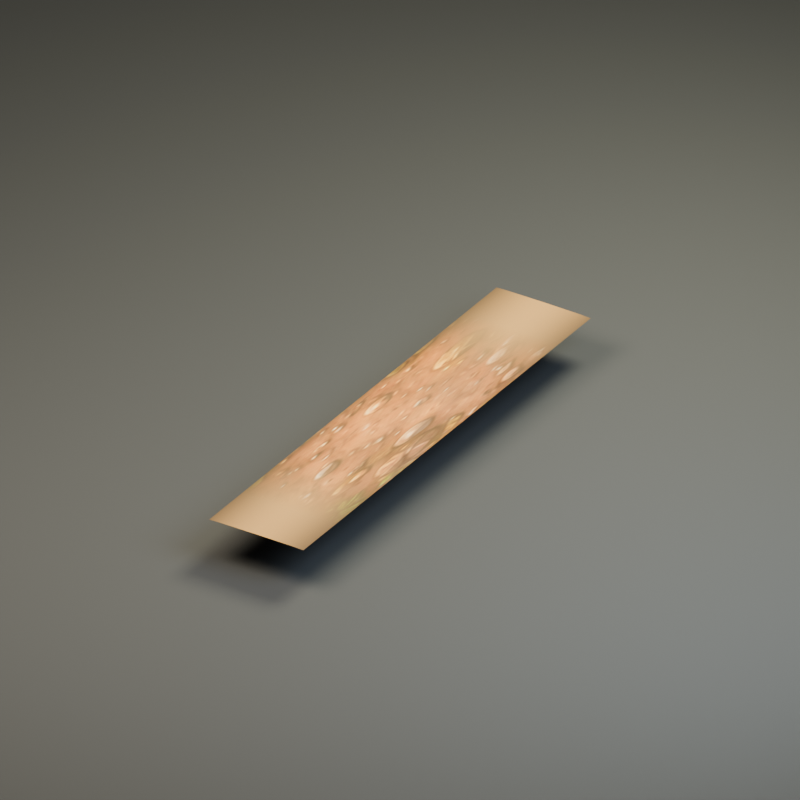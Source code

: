 # Source: hex_path_straight.blend  (saved by Blender 5.2.45; exported with 4.5.12 LTS)
import bpy
from mathutils import Matrix  # noqa: F401  (used for matrix-valued properties, if any)

bpy.ops.wm.read_factory_settings(use_empty=True)
scene = bpy.context.scene
scene.name = 'hex_path_straight'

# ---- collections
col_hex_path_straight = bpy.data.collections.new('hex_path_straight'); scene.collection.children.link(col_hex_path_straight)
col_studio___excluded_from_game_exports = bpy.data.collections.new('STUDIO — excluded from game exports'); scene.collection.children.link(col_studio___excluded_from_game_exports)

# ---- images (referenced by path relative to the original .blend; pixels are not part of the script)
import os
ASSET_DIR = os.environ.get("B2B_ASSET_DIR", "")  # directory of the original .blend (textures are referenced by path, not embedded)
HERE = os.path.dirname(os.path.abspath(__file__))  # packed textures are extracted next to this script under _unpacked/

def load_image(name, relpath, width, height, colorspace="sRGB"):
    """Load a texture the original file referenced (path relative to the .blend, or extracted next to this script)."""
    p = next((c for c in (os.path.join(HERE, relpath), os.path.join(ASSET_DIR, relpath)) if relpath and os.path.exists(c)), "")
    if p:
        img = bpy.data.images.load(p, check_existing=True)
        img.name = name
    else:  # same state as the original file: an image datablock whose file is absent (Cycles renders it pink)
        img = bpy.data.images.new(name, width, height)
        img.source = "FILE"
        img.filepath = "//" + (relpath or name)
    img.colorspace_settings.name = colorspace
    return img
img_ai_texture_poc_v1_path_6b2f7ce51c09f94858bce631_base_color = load_image('ai_texture_poc_v1_path_6b2f7ce51c09f94858bce631_base_color', '_unpacked/ai_texture_poc_v1_path_6b2f7ce51c09f94858bce631_base_color.f218be14.png', 512, 512, 'sRGB')
img_ground_path_roughness = load_image('ground_path_roughness', '_unpacked/ground_path_roughness.be6e5b8d.png', 512, 512, 'Non-Color')
img_ground_path_normal = load_image('ground_path_normal', '_unpacked/ground_path_normal.839ffc86.png', 512, 512, 'Non-Color')

# ---- materials (node trees are filled in below, after node groups)
mat_floor_path = bpy.data.materials.new('floor_path')
mat_floor_path.diffuse_color = (0.2633, 0.14, 0.05497, 1.0)
mat_base = bpy.data.materials.new('base')
mat_base.diffuse_color = (0.06372, 0.06838, 0.06838, 1.0)

# ---- material node trees
mat_floor_path.use_nodes = True; mat_floor_path.node_tree.nodes.clear()
_N = mat_floor_path.node_tree.nodes; _L = mat_floor_path.node_tree.links
n0 = _N.new('ShaderNodeBsdfPrincipled'); n0.name = 'Principled BSDF'; n0.location = (-200, 100)
n0.inputs[10].default_value = 0.005
n0.inputs[27].default_value = (0.2633, 0.14, 0.05497, 1.0)
n1 = _N.new('ShaderNodeOutputMaterial'); n1.name = 'Material Output'; n1.location = (200, 100)
n2 = _N.new('ShaderNodeTexImage'); n2.name = 'Image Texture'; n2.location = (0, 0)
n2.image = img_ai_texture_poc_v1_path_6b2f7ce51c09f94858bce631_base_color
n2.extension = 'EXTEND'
n3 = _N.new('ShaderNodeTexImage'); n3.name = 'Image Texture.001'; n3.location = (0, 0)
n3.image = img_ground_path_roughness
n3.extension = 'EXTEND'
n4 = _N.new('ShaderNodeTexImage'); n4.name = 'Image Texture.002'; n4.location = (0, 0)
n4.image = img_ground_path_normal
n4.extension = 'EXTEND'
n5 = _N.new('ShaderNodeNormalMap'); n5.name = 'Normal Map'; n5.location = (0, 0)
n5.width = 160
_L.new(n0.outputs[0], n1.inputs[0])
_L.new(n2.outputs[0], n0.inputs[0])
_L.new(n3.outputs[0], n0.inputs[2])
_L.new(n4.outputs[0], n5.inputs[1])
_L.new(n5.outputs[0], n0.inputs[5])
n1.is_active_output = True
mat_base.use_nodes = True; mat_base.node_tree.nodes.clear()
_N = mat_base.node_tree.nodes; _L = mat_base.node_tree.links
n0 = _N.new('ShaderNodeBsdfPrincipled'); n0.name = 'Principled BSDF'; n0.location = (-200, 100)
n0.inputs[0].default_value = (0.06372, 0.06838, 0.06838, 1.0)
n0.inputs[2].default_value = 0.78
n0.inputs[10].default_value = 0.005
n0.inputs[27].default_value = (0.06372, 0.06838, 0.06838, 1.0)
n1 = _N.new('ShaderNodeOutputMaterial'); n1.name = 'Material Output'; n1.location = (200, 100)
_L.new(n0.outputs[0], n1.inputs[0])
n1.is_active_output = True

# ---- world
world_neutral_soft_ambient_005 = bpy.data.worlds.new('Neutral soft ambient.005'); scene.world = world_neutral_soft_ambient_005
world_neutral_soft_ambient_005.use_nodes = True; world_neutral_soft_ambient_005.node_tree.nodes.clear()
_N = world_neutral_soft_ambient_005.node_tree.nodes; _L = world_neutral_soft_ambient_005.node_tree.links
n0 = _N.new('ShaderNodeBackground'); n0.name = 'Background'; n0.location = (-200, 100)
n0.inputs[0].default_value = (0.2, 0.22, 0.25, 1.0)
n0.inputs[1].default_value = 0.32
n1 = _N.new('ShaderNodeOutputWorld'); n1.name = 'World Output'; n1.location = (200, 100)
_L.new(n0.outputs[0], n1.inputs[0])
n1.is_active_output = True

# ---- cameras
cam_orthographic_art_camera_005 = bpy.data.cameras.new('Orthographic art camera.005')
cam_orthographic_art_camera_005.type = 'ORTHO'
cam_orthographic_art_camera_005.ortho_scale = 6.6

# ---- lights
light_warm_key_005 = bpy.data.lights.new('Warm key.005', 'AREA')
light_warm_key_005.color = (1.0, 0.86, 0.69)
light_warm_key_005.energy = 1012.0
light_warm_key_005.shape = 'DISK'
light_warm_key_005.size = 5.2
light_soft_sky_005 = bpy.data.lights.new('Soft sky.005', 'AREA')
light_soft_sky_005.color = (0.72, 0.83, 1.0)
light_soft_sky_005.energy = 533.0
light_soft_sky_005.shape = 'DISK'
light_soft_sky_005.size = 5.0
light_leaf_rim_005 = bpy.data.lights.new('Leaf rim.005', 'AREA')
light_leaf_rim_005.color = (1.0, 0.94, 0.73)
light_leaf_rim_005.energy = 1000.0
light_leaf_rim_005.shape = 'DISK'
light_leaf_rim_005.size = 4.0

# ---- meshes
me_independent_painted_path_ribbon = bpy.data.meshes.new('Independent painted path ribbon')
me_independent_painted_path_ribbon.from_pydata([(-0.46, 2.208, 0.006), (-0.368, 2.208, 0.01), (0.0, 2.208, 0.012), (0.368, 2.208, 0.01), (0.46, 2.208, 0.006), (-0.46, 2.07, 0.006), (-0.368, 2.07, 0.01), (0.0, 2.07, 0.012), (0.368, 2.07, 0.01), (0.46, 2.07, 0.006), (-0.46, 1.932, 0.006), (-0.368, 1.932, 0.01), (0.0, 1.932, 0.012), (0.368, 1.932, 0.01), (0.46, 1.932, 0.006), (-0.46, 1.794, 0.006), (-0.368, 1.794, 0.01), (0.0, 1.794, 0.012), (0.368, 1.794, 0.01), (0.46, 1.794, 0.006), (-0.46, 1.656, 0.006), (-0.368, 1.656, 0.01), (0.0, 1.656, 0.012), (0.368, 1.656, 0.01), (0.46, 1.656, 0.006), (-0.46, 1.518, 0.006), (-0.368, 1.518, 0.01), (0.0, 1.518, 0.012), (0.368, 1.518, 0.01), (0.46, 1.518, 0.006), (-0.46, 1.38, 0.006), (-0.368, 1.38, 0.01), (0.0, 1.38, 0.012), (0.368, 1.38, 0.01), (0.46, 1.38, 0.006), (-0.46, 1.242, 0.006), (-0.368, 1.242, 0.01), (0.0, 1.242, 0.012), (0.368, 1.242, 0.01), (0.46, 1.242, 0.006), (-0.46, 1.104, 0.006), (-0.368, 1.104, 0.01), (0.0, 1.104, 0.012), (0.368, 1.104, 0.01), (0.46, 1.104, 0.006), (-0.46, 0.9662, 0.006), (-0.368, 0.9662, 0.01), (0.0, 0.9662, 0.012), (0.368, 0.9662, 0.01), (0.46, 0.9662, 0.006), (-0.46, 0.8281, 0.006), (-0.368, 0.8281, 0.01), (0.0, 0.8281, 0.012), (0.368, 0.8281, 0.01), (0.46, 0.8281, 0.006), (-0.46, 0.6901, 0.006), (-0.368, 0.6901, 0.01), (0.0, 0.6901, 0.012), (0.368, 0.6901, 0.01), (0.46, 0.6901, 0.006), (-0.46, 0.5521, 0.006), (-0.368, 0.5521, 0.01), (0.0, 0.5521, 0.012), (0.368, 0.5521, 0.01), (0.46, 0.5521, 0.006), (-0.46, 0.4141, 0.006), (-0.368, 0.4141, 0.01), (0.0, 0.4141, 0.012), (0.368, 0.4141, 0.01), (0.46, 0.4141, 0.006), (-0.46, 0.276, 0.006), (-0.368, 0.276, 0.01), (0.0, 0.276, 0.012), (0.368, 0.276, 0.01), (0.46, 0.276, 0.006), (-0.46, 0.138, 0.006), (-0.368, 0.138, 0.01), (0.0, 0.138, 0.012), (0.368, 0.138, 0.01), (0.46, 0.138, 0.006), (-0.46, 0.0, 0.006), (-0.368, 0.0, 0.01), (0.0, 0.0, 0.012), (0.368, 0.0, 0.01), (0.46, 0.0, 0.006), (-0.46, -0.138, 0.006), (-0.368, -0.138, 0.01), (0.0, -0.138, 0.012), (0.368, -0.138, 0.01), (0.46, -0.138, 0.006), (-0.46, -0.276, 0.006), (-0.368, -0.276, 0.01), (0.0, -0.276, 0.012), (0.368, -0.276, 0.01), (0.46, -0.276, 0.006), (-0.46, -0.4141, 0.006), (-0.368, -0.4141, 0.01), (0.0, -0.4141, 0.012), (0.368, -0.4141, 0.01), (0.46, -0.4141, 0.006), (-0.46, -0.5521, 0.006), (-0.368, -0.5521, 0.01), (0.0, -0.5521, 0.012), (0.368, -0.5521, 0.01), (0.46, -0.5521, 0.006), (-0.46, -0.6901, 0.006), (-0.368, -0.6901, 0.01), (0.0, -0.6901, 0.012), (0.368, -0.6901, 0.01), (0.46, -0.6901, 0.006), (-0.46, -0.8281, 0.006), (-0.368, -0.8281, 0.01), (0.0, -0.8281, 0.012), (0.368, -0.8281, 0.01), (0.46, -0.8281, 0.006), (-0.46, -0.9662, 0.006), (-0.368, -0.9662, 0.01), (0.0, -0.9662, 0.012), (0.368, -0.9662, 0.01), (0.46, -0.9662, 0.006), (-0.46, -1.104, 0.006), (-0.368, -1.104, 0.01), (0.0, -1.104, 0.012), (0.368, -1.104, 0.01), (0.46, -1.104, 0.006), (-0.46, -1.242, 0.006), (-0.368, -1.242, 0.01), (0.0, -1.242, 0.012), (0.368, -1.242, 0.01), (0.46, -1.242, 0.006), (-0.46, -1.38, 0.006), (-0.368, -1.38, 0.01), (0.0, -1.38, 0.012), (0.368, -1.38, 0.01), (0.46, -1.38, 0.006), (-0.46, -1.518, 0.006), (-0.368, -1.518, 0.01), (0.0, -1.518, 0.012), (0.368, -1.518, 0.01), (0.46, -1.518, 0.006), (-0.46, -1.656, 0.006), (-0.368, -1.656, 0.01), (0.0, -1.656, 0.012), (0.368, -1.656, 0.01), (0.46, -1.656, 0.006), (-0.46, -1.794, 0.006), (-0.368, -1.794, 0.01), (0.0, -1.794, 0.012), (0.368, -1.794, 0.01), (0.46, -1.794, 0.006), (-0.46, -1.932, 0.006), (-0.368, -1.932, 0.01), (0.0, -1.932, 0.012), (0.368, -1.932, 0.01), (0.46, -1.932, 0.006), (-0.46, -2.07, 0.006), (-0.368, -2.07, 0.01), (0.0, -2.07, 0.012), (0.368, -2.07, 0.01), (0.46, -2.07, 0.006), (-0.46, -2.208, 0.006), (-0.368, -2.208, 0.01), (0.0, -2.208, 0.012), (0.368, -2.208, 0.01), (0.46, -2.208, 0.006)], [], [(0, 5, 6, 1), (1, 6, 7, 2), (2, 7, 8, 3), (3, 8, 9, 4), (5, 10, 11, 6), (6, 11, 12, 7), (7, 12, 13, 8), (8, 13, 14, 9), (10, 15, 16, 11), (11, 16, 17, 12), (12, 17, 18, 13), (13, 18, 19, 14), (15, 20, 21, 16), (16, 21, 22, 17), (17, 22, 23, 18), (18, 23, 24, 19), (20, 25, 26, 21), (21, 26, 27, 22), (22, 27, 28, 23), (23, 28, 29, 24), (25, 30, 31, 26), (26, 31, 32, 27), (27, 32, 33, 28), (28, 33, 34, 29), (30, 35, 36, 31), (31, 36, 37, 32), (32, 37, 38, 33), (33, 38, 39, 34), (35, 40, 41, 36), (36, 41, 42, 37), (37, 42, 43, 38), (38, 43, 44, 39), (40, 45, 46, 41), (41, 46, 47, 42), (42, 47, 48, 43), (43, 48, 49, 44), (45, 50, 51, 46), (46, 51, 52, 47), (47, 52, 53, 48), (48, 53, 54, 49), (50, 55, 56, 51), (51, 56, 57, 52), (52, 57, 58, 53), (53, 58, 59, 54), (55, 60, 61, 56), (56, 61, 62, 57), (57, 62, 63, 58), (58, 63, 64, 59), (60, 65, 66, 61), (61, 66, 67, 62), (62, 67, 68, 63), (63, 68, 69, 64), (65, 70, 71, 66), (66, 71, 72, 67), (67, 72, 73, 68), (68, 73, 74, 69), (70, 75, 76, 71), (71, 76, 77, 72), (72, 77, 78, 73), (73, 78, 79, 74), (75, 80, 81, 76), (76, 81, 82, 77), (77, 82, 83, 78), (78, 83, 84, 79), (80, 85, 86, 81), (81, 86, 87, 82), (82, 87, 88, 83), (83, 88, 89, 84), (85, 90, 91, 86), (86, 91, 92, 87), (87, 92, 93, 88), (88, 93, 94, 89), (90, 95, 96, 91), (91, 96, 97, 92), (92, 97, 98, 93), (93, 98, 99, 94), (95, 100, 101, 96), (96, 101, 102, 97), (97, 102, 103, 98), (98, 103, 104, 99), (100, 105, 106, 101), (101, 106, 107, 102), (102, 107, 108, 103), (103, 108, 109, 104), (105, 110, 111, 106), (106, 111, 112, 107), (107, 112, 113, 108), (108, 113, 114, 109), (110, 115, 116, 111), (111, 116, 117, 112), (112, 117, 118, 113), (113, 118, 119, 114), (115, 120, 121, 116), (116, 121, 122, 117), (117, 122, 123, 118), (118, 123, 124, 119), (120, 125, 126, 121), (121, 126, 127, 122), (122, 127, 128, 123), (123, 128, 129, 124), (125, 130, 131, 126), (126, 131, 132, 127), (127, 132, 133, 128), (128, 133, 134, 129), (130, 135, 136, 131), (131, 136, 137, 132), (132, 137, 138, 133), (133, 138, 139, 134), (135, 140, 141, 136), (136, 141, 142, 137), (137, 142, 143, 138), (138, 143, 144, 139), (140, 145, 146, 141), (141, 146, 147, 142), (142, 147, 148, 143), (143, 148, 149, 144), (145, 150, 151, 146), (146, 151, 152, 147), (147, 152, 153, 148), (148, 153, 154, 149), (150, 155, 156, 151), (151, 156, 157, 152), (152, 157, 158, 153), (153, 158, 159, 154), (155, 160, 161, 156), (156, 161, 162, 157), (157, 162, 163, 158), (158, 163, 164, 159)])
_uv = me_independent_painted_path_ribbon.uv_layers.new(name='PaintedUV')
_uv.uv.foreach_set('vector', [0.0, 0.0, 0.0, 0.03125, 0.1, 0.03125, 0.1, 0.0, 0.1, 0.0, 0.1, 0.03125, 0.5, 0.03125, 0.5, 0.0, 0.5, 0.0, 0.5, 0.03125, 0.9, 0.03125, 0.9, 0.0, 0.9, 0.0, 0.9, 0.03125, 1.0, 0.03125, 1.0, 0.0, 0.0, 0.03125, 0.0, 0.0625, 0.1, 0.0625, 0.1, 0.03125, 0.1, 0.03125, 0.1, 0.0625, 0.5, 0.0625, 0.5, 0.03125, 0.5, 0.03125, 0.5, 0.0625, 0.9, 0.0625, 0.9, 0.03125, 0.9, 0.03125, 0.9, 0.0625, 1.0, 0.0625, 1.0, 0.03125, 0.0, 0.0625, 0.0, 0.09375, 0.1, 0.09375, 0.1, 0.0625, 0.1, 0.0625, 0.1, 0.09375, 0.5, 0.09375, 0.5, 0.0625, 0.5, 0.0625, 0.5, 0.09375, 0.9, 0.09375, 0.9, 0.0625, 0.9, 0.0625, 0.9, 0.09375, 1.0, 0.09375, 1.0, 0.0625, 0.0, 0.09375, 0.0, 0.125, 0.1, 0.125, 0.1, 0.09375, 0.1, 0.09375, 0.1, 0.125, 0.5, 0.125, 0.5, 0.09375, 0.5, 0.09375, 0.5, 0.125, 0.9, 0.125, 0.9, 0.09375, 0.9, 0.09375, 0.9, 0.125, 1.0, 0.125, 1.0, 0.09375, 0.0, 0.125, 0.0, 0.1562, 0.1, 0.1562, 0.1, 0.125, 0.1, 0.125, 0.1, 0.1562, 0.5, 0.1562, 0.5, 0.125, 0.5, 0.125, 0.5, 0.1562, 0.9, 0.1562, 0.9, 0.125, 0.9, 0.125, 0.9, 0.1562, 1.0, 0.1562, 1.0, 0.125, 0.0, 0.1562, 0.0, 0.1875, 0.1, 0.1875, 0.1, 0.1562, 0.1, 0.1562, 0.1, 0.1875, 0.5, 0.1875, 0.5, 0.1562, 0.5, 0.1562, 0.5, 0.1875, 0.9, 0.1875, 0.9, 0.1562, 0.9, 0.1562, 0.9, 0.1875, 1.0, 0.1875, 1.0, 0.1562, 0.0, 0.1875, 0.0, 0.2188, 0.1, 0.2188, 0.1, 0.1875, 0.1, 0.1875, 0.1, 0.2188, 0.5, 0.2188, 0.5, 0.1875, 0.5, 0.1875, 0.5, 0.2188, 0.9, 0.2188, 0.9, 0.1875, 0.9, 0.1875, 0.9, 0.2188, 1.0, 0.2188, 1.0, 0.1875, 0.0, 0.2188, 0.0, 0.25, 0.1, 0.25, 0.1, 0.2188, 0.1, 0.2188, 0.1, 0.25, 0.5, 0.25, 0.5, 0.2188, 0.5, 0.2188, 0.5, 0.25, 0.9, 0.25, 0.9, 0.2188, 0.9, 0.2188, 0.9, 0.25, 1.0, 0.25, 1.0, 0.2188, 0.0, 0.25, 0.0, 0.2812, 0.1, 0.2812, 0.1, 0.25, 0.1, 0.25, 0.1, 0.2812, 0.5, 0.2812, 0.5, 0.25, 0.5, 0.25, 0.5, 0.2812, 0.9, 0.2812, 0.9, 0.25, 0.9, 0.25, 0.9, 0.2812, 1.0, 0.2812, 1.0, 0.25, 0.0, 0.2812, 0.0, 0.3125, 0.1, 0.3125, 0.1, 0.2812, 0.1, 0.2812, 0.1, 0.3125, 0.5, 0.3125, 0.5, 0.2812, 0.5, 0.2812, 0.5, 0.3125, 0.9, 0.3125, 0.9, 0.2812, 0.9, 0.2812, 0.9, 0.3125, 1.0, 0.3125, 1.0, 0.2812, 0.0, 0.3125, 0.0, 0.3438, 0.1, 0.3438, 0.1, 0.3125, 0.1, 0.3125, 0.1, 0.3438, 0.5, 0.3438, 0.5, 0.3125, 0.5, 0.3125, 0.5, 0.3438, 0.9, 0.3438, 0.9, 0.3125, 0.9, 0.3125, 0.9, 0.3438, 1.0, 0.3438, 1.0, 0.3125, 0.0, 0.3438, 0.0, 0.375, 0.1, 0.375, 0.1, 0.3438, 0.1, 0.3438, 0.1, 0.375, 0.5, 0.375, 0.5, 0.3438, 0.5, 0.3438, 0.5, 0.375, 0.9, 0.375, 0.9, 0.3438, 0.9, 0.3438, 0.9, 0.375, 1.0, 0.375, 1.0, 0.3438, 0.0, 0.375, 0.0, 0.4062, 0.1, 0.4062, 0.1, 0.375, 0.1, 0.375, 0.1, 0.4062, 0.5, 0.4062, 0.5, 0.375, 0.5, 0.375, 0.5, 0.4062, 0.9, 0.4062, 0.9, 0.375, 0.9, 0.375, 0.9, 0.4062, 1.0, 0.4062, 1.0, 0.375, 0.0, 0.4062, 0.0, 0.4375, 0.1, 0.4375, 0.1, 0.4062, 0.1, 0.4062, 0.1, 0.4375, 0.5, 0.4375, 0.5, 0.4062, 0.5, 0.4062, 0.5, 0.4375, 0.9, 0.4375, 0.9, 0.4062, 0.9, 0.4062, 0.9, 0.4375, 1.0, 0.4375, 1.0, 0.4062, 0.0, 0.4375, 0.0, 0.4688, 0.1, 0.4688, 0.1, 0.4375, 0.1, 0.4375, 0.1, 0.4688, 0.5, 0.4688, 0.5, 0.4375, 0.5, 0.4375, 0.5, 0.4688, 0.9, 0.4688, 0.9, 0.4375, 0.9, 0.4375, 0.9, 0.4688, 1.0, 0.4688, 1.0, 0.4375, 0.0, 0.4688, 0.0, 0.5, 0.1, 0.5, 0.1, 0.4688, 0.1, 0.4688, 0.1, 0.5, 0.5, 0.5, 0.5, 0.4688, 0.5, 0.4688, 0.5, 0.5, 0.9, 0.5, 0.9, 0.4688, 0.9, 0.4688, 0.9, 0.5, 1.0, 0.5, 1.0, 0.4688, 0.0, 0.5, 0.0, 0.5312, 0.1, 0.5312, 0.1, 0.5, 0.1, 0.5, 0.1, 0.5312, 0.5, 0.5312, 0.5, 0.5, 0.5, 0.5, 0.5, 0.5312, 0.9, 0.5312, 0.9, 0.5, 0.9, 0.5, 0.9, 0.5312, 1.0, 0.5312, 1.0, 0.5, 0.0, 0.5312, 0.0, 0.5625, 0.1, 0.5625, 0.1, 0.5312, 0.1, 0.5312, 0.1, 0.5625, 0.5, 0.5625, 0.5, 0.5312, 0.5, 0.5312, 0.5, 0.5625, 0.9, 0.5625, 0.9, 0.5312, 0.9, 0.5312, 0.9, 0.5625, 1.0, 0.5625, 1.0, 0.5312, 0.0, 0.5625, 0.0, 0.5938, 0.1, 0.5938, 0.1, 0.5625, 0.1, 0.5625, 0.1, 0.5938, 0.5, 0.5938, 0.5, 0.5625, 0.5, 0.5625, 0.5, 0.5938, 0.9, 0.5938, 0.9, 0.5625, 0.9, 0.5625, 0.9, 0.5938, 1.0, 0.5938, 1.0, 0.5625, 0.0, 0.5938, 0.0, 0.625, 0.1, 0.625, 0.1, 0.5938, 0.1, 0.5938, 0.1, 0.625, 0.5, 0.625, 0.5, 0.5938, 0.5, 0.5938, 0.5, 0.625, 0.9, 0.625, 0.9, 0.5938, 0.9, 0.5938, 0.9, 0.625, 1.0, 0.625, 1.0, 0.5938, 0.0, 0.625, 0.0, 0.6562, 0.1, 0.6562, 0.1, 0.625, 0.1, 0.625, 0.1, 0.6562, 0.5, 0.6562, 0.5, 0.625, 0.5, 0.625, 0.5, 0.6562, 0.9, 0.6562, 0.9, 0.625, 0.9, 0.625, 0.9, 0.6562, 1.0, 0.6562, 1.0, 0.625, 0.0, 0.6562, 0.0, 0.6875, 0.1, 0.6875, 0.1, 0.6562, 0.1, 0.6562, 0.1, 0.6875, 0.5, 0.6875, 0.5, 0.6562, 0.5, 0.6562, 0.5, 0.6875, 0.9, 0.6875, 0.9, 0.6562, 0.9, 0.6562, 0.9, 0.6875, 1.0, 0.6875, 1.0, 0.6562, 0.0, 0.6875, 0.0, 0.7188, 0.1, 0.7188, 0.1, 0.6875, 0.1, 0.6875, 0.1, 0.7188, 0.5, 0.7188, 0.5, 0.6875, 0.5, 0.6875, 0.5, 0.7188, 0.9, 0.7188, 0.9, 0.6875, 0.9, 0.6875, 0.9, 0.7188, 1.0, 0.7188, 1.0, 0.6875, 0.0, 0.7188, 0.0, 0.75, 0.1, 0.75, 0.1, 0.7188, 0.1, 0.7188, 0.1, 0.75, 0.5, 0.75, 0.5, 0.7188, 0.5, 0.7188, 0.5, 0.75, 0.9, 0.75, 0.9, 0.7188, 0.9, 0.7188, 0.9, 0.75, 1.0, 0.75, 1.0, 0.7188, 0.0, 0.75, 0.0, 0.7812, 0.1, 0.7812, 0.1, 0.75, 0.1, 0.75, 0.1, 0.7812, 0.5, 0.7812, 0.5, 0.75, 0.5, 0.75, 0.5, 0.7812, 0.9, 0.7812, 0.9, 0.75, 0.9, 0.75, 0.9, 0.7812, 1.0, 0.7812, 1.0, 0.75, 0.0, 0.7812, 0.0, 0.8125, 0.1, 0.8125, 0.1, 0.7812, 0.1, 0.7812, 0.1, 0.8125, 0.5, 0.8125, 0.5, 0.7812, 0.5, 0.7812, 0.5, 0.8125, 0.9, 0.8125, 0.9, 0.7812, 0.9, 0.7812, 0.9, 0.8125, 1.0, 0.8125, 1.0, 0.7812, 0.0, 0.8125, 0.0, 0.8438, 0.1, 0.8438, 0.1, 0.8125, 0.1, 0.8125, 0.1, 0.8438, 0.5, 0.8438, 0.5, 0.8125, 0.5, 0.8125, 0.5, 0.8438, 0.9, 0.8438, 0.9, 0.8125, 0.9, 0.8125, 0.9, 0.8438, 1.0, 0.8438, 1.0, 0.8125, 0.0, 0.8438, 0.0, 0.875, 0.1, 0.875, 0.1, 0.8438, 0.1, 0.8438, 0.1, 0.875, 0.5, 0.875, 0.5, 0.8438, 0.5, 0.8438, 0.5, 0.875, 0.9, 0.875, 0.9, 0.8438, 0.9, 0.8438, 0.9, 0.875, 1.0, 0.875, 1.0, 0.8438, 0.0, 0.875, 0.0, 0.9062, 0.1, 0.9062, 0.1, 0.875, 0.1, 0.875, 0.1, 0.9062, 0.5, 0.9062, 0.5, 0.875, 0.5, 0.875, 0.5, 0.9062, 0.9, 0.9062, 0.9, 0.875, 0.9, 0.875, 0.9, 0.9062, 1.0, 0.9062, 1.0, 0.875, 0.0, 0.9062, 0.0, 0.9375, 0.1, 0.9375, 0.1, 0.9062, 0.1, 0.9062, 0.1, 0.9375, 0.5, 0.9375, 0.5, 0.9062, 0.5, 0.9062, 0.5, 0.9375, 0.9, 0.9375, 0.9, 0.9062, 0.9, 0.9062, 0.9, 0.9375, 1.0, 0.9375, 1.0, 0.9062, 0.0, 0.9375, 0.0, 0.9688, 0.1, 0.9688, 0.1, 0.9375, 0.1, 0.9375, 0.1, 0.9688, 0.5, 0.9688, 0.5, 0.9375, 0.5, 0.9375, 0.5, 0.9688, 0.9, 0.9688, 0.9, 0.9375, 0.9, 0.9375, 0.9, 0.9688, 1.0, 0.9688, 1.0, 0.9375, 0.0, 0.9688, 0.0, 1.0, 0.1, 1.0, 0.1, 0.9688, 0.1, 0.9688, 0.1, 1.0, 0.5, 1.0, 0.5, 0.9688, 0.5, 0.9688, 0.5, 1.0, 0.9, 1.0, 0.9, 0.9688, 0.9, 0.9688, 0.9, 1.0, 1.0, 1.0, 1.0, 0.9688])
me_independent_painted_path_ribbon.materials.append(mat_floor_path)
me_independent_painted_path_ribbon.update()
me_studio_ground_005 = bpy.data.meshes.new('Studio ground.005')
me_studio_ground_005.from_pydata([(-100.0, -100.0, -0.465), (-100.0, -100.0, -0.365), (-100.0, 100.0, -0.465), (-100.0, 100.0, -0.365), (100.0, -100.0, -0.465), (100.0, -100.0, -0.365), (100.0, 100.0, -0.465), (100.0, 100.0, -0.365)], [], [(0, 4, 6, 2), (1, 3, 7, 5), (0, 1, 5, 4), (2, 6, 7, 3), (0, 2, 3, 1), (4, 5, 7, 6)])
me_studio_ground_005.materials.append(mat_base)
me_studio_ground_005.update()

# ---- objects
ob_hex_path_straight_root = bpy.data.objects.new('hex_path_straight_root', None)
ob_independent_painted_path_ribbon = bpy.data.objects.new('Independent painted path ribbon', me_independent_painted_path_ribbon)
ob_studio_ground = bpy.data.objects.new('Studio ground', me_studio_ground_005)
ob_orthographic_art_camera = bpy.data.objects.new('Orthographic art camera', cam_orthographic_art_camera_005)
ob_warm_key = bpy.data.objects.new('Warm key', light_warm_key_005)
ob_soft_sky = bpy.data.objects.new('Soft sky', light_soft_sky_005)
ob_leaf_rim = bpy.data.objects.new('Leaf rim', light_leaf_rim_005)

# ---- transforms, parenting, visibility, modifiers, constraints
ob_hex_path_straight_root.location = (0.0, 0.0, 0.0)
ob_hex_path_straight_root.empty_display_size = 0.06
ob_independent_painted_path_ribbon.parent = ob_hex_path_straight_root
ob_independent_painted_path_ribbon.location = (0.0, 0.0, 0.0)
ob_studio_ground.location = (0.0, 0.0, 0.0)
ob_orthographic_art_camera.location = (7.0, -11.0, 8.0)
ob_orthographic_art_camera.rotation_euler = (1.031, 6.608e-08, 0.5667)
ob_warm_key.location = (-3.0, -4.0, 8.0)
ob_warm_key.rotation_euler = (0.6411, 3.732e-08, -0.6435)
ob_soft_sky.location = (5.0, -1.0, 5.0)
ob_soft_sky.rotation_euler = (0.9431, -1.854e-09, 1.373)
ob_leaf_rim.location = (1.0, 5.0, 7.0)
ob_leaf_rim.rotation_euler = (0.7298, -5.479e-08, 2.944)

# ---- collection membership
col_hex_path_straight.objects.link(ob_hex_path_straight_root)
col_hex_path_straight.objects.link(ob_independent_painted_path_ribbon)
col_studio___excluded_from_game_exports.objects.link(ob_studio_ground)
col_studio___excluded_from_game_exports.objects.link(ob_orthographic_art_camera)
col_studio___excluded_from_game_exports.objects.link(ob_warm_key)
col_studio___excluded_from_game_exports.objects.link(ob_soft_sky)
col_studio___excluded_from_game_exports.objects.link(ob_leaf_rim)

# ---- scene / render settings (as saved in the file)
scene.camera = ob_orthographic_art_camera
scene.frame_start = 1; scene.frame_end = 250; scene.frame_set(1)
scene.render.engine = 'CYCLES'
scene.render.resolution_x = 1200
scene.render.resolution_y = 1200
scene.render.bake_bias = 0.0
scene.render.bake_samples = 0
scene.render.compositor_device = 'GPU'
scene.cycles.samples = 64
scene.eevee.use_volume_custom_range = False
scene.eevee.fast_gi_thickness_near = 0.1
scene.eevee.fast_gi_thickness_far = 0.0
scene.eevee.ray_tracing_options.screen_trace_thickness = 0.1
scene.view_settings.look = 'AgX - Medium High Contrast'
bpy.context.view_layer.update()
